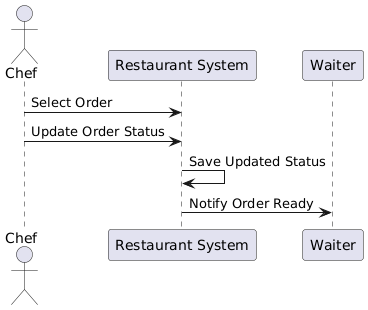

The diagram above was rendered by PlantUML. Its source (embedded in the PNG):
@startuml
actor Chef
participant "Restaurant System" as System

Chef -> System: Select Order
Chef -> System: Update Order Status
System -> System: Save Updated Status
System -> Waiter: Notify Order Ready
@enduml